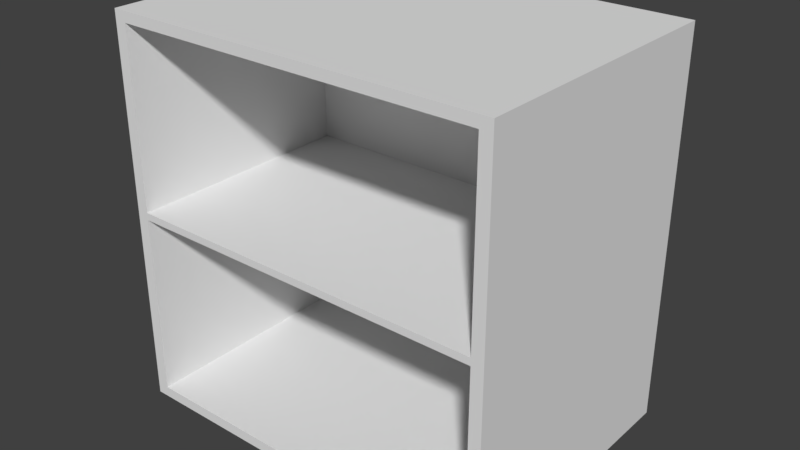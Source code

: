 # Source: Cupboard.blend  (saved by Blender 2.79.0; exported with 4.5.12 LTS)
import bpy
from mathutils import Matrix  # noqa: F401  (used for matrix-valued properties, if any)

bpy.ops.wm.read_factory_settings(use_empty=True)
scene = bpy.context.scene
scene.name = 'Scene'

# ---- collections
col_collection_1 = bpy.data.collections.new('Collection 1'); scene.collection.children.link(col_collection_1)

# ---- materials (node trees are filled in below, after node groups)
mat_material = bpy.data.materials.new('Material')
mat_material.alpha_threshold = 0.0
mat_material.use_transparent_shadow = False
mat_material.roughness = 0.5
mat_material.line_color = (0.0, 0.0, 0.0, 1.0)

# ---- material node trees

# ---- world
world_world = bpy.data.worlds.new('World'); scene.world = world_world
world_world.color = (0.05088, 0.05088, 0.05088)
world_world.use_sun_shadow = False
world_world.sun_shadow_jitter_overblur = 0.0
world_world.cycles.sampling_method = 'MANUAL'

# ---- meshes
me_cube = bpy.data.meshes.new('Cube')
me_cube.from_pydata([(1.976, 1.416, -1.981), (1.976, -1.416, -1.981), (1.976, 1.416, 1.981), (1.976, -1.416, 1.981), (1.854, -1.416, -1.874), (1.854, -1.416, 1.874), (1.854, 1.0, -1.874), (1.854, 1.0, 1.874), (1.976, 1.416, 0.0), (1.976, -1.416, 0.0), (1.854, -1.416, 0.0), (1.854, 1.0, 0.0), (1.976, 1.416, 0.07739), (1.976, -1.416, 0.07739), (1.854, -1.416, 0.07319), (1.854, 1.0, 0.07319), (-1.976, 1.416, -1.981), (-1.976, -1.416, -1.981), (-1.976, 1.416, 1.981), (-1.976, -1.416, 1.981), (0.0, 1.416, -1.981), (0.0, -1.416, -1.981), (0.0, 1.416, 1.981), (0.0, -1.416, 1.981), (-1.854, -1.416, -1.874), (-1.854, -1.416, 1.874), (0.0, -1.416, -1.874), (0.0, -1.416, 1.874), (-1.854, 1.0, -1.874), (-1.854, 1.0, 1.874), (0.0, 1.0, -1.874), (0.0, 1.0, 1.874), (-1.976, 1.416, 0.0), (-1.976, -1.416, 0.0), (0.0, 1.416, 0.0), (-1.854, -1.416, 0.0), (-1.854, 1.0, 0.0), (-1.976, 1.416, 0.07739), (-1.976, -1.416, 0.07739), (0.0, 1.416, 0.07739), (-1.854, -1.416, 0.07319), (-1.854, 1.0, 0.07319), (0.0, -1.416, 0.0), (0.0, 1.0, 0.0), (0.0, -1.416, 0.07319), (0.0, 1.0, 0.07319)], [], [(12, 2, 3, 13), (8, 0, 20, 34), (13, 3, 5, 14), (2, 22, 23, 3), (0, 1, 21, 20), (26, 4, 6, 30), (3, 23, 27, 5), (21, 1, 4, 26), (15, 7, 31, 45), (5, 27, 31, 7), (14, 5, 7, 15), (4, 10, 11, 6), (6, 11, 43, 30), (1, 9, 10, 4), (12, 8, 34, 39), (0, 8, 9, 1), (2, 12, 39, 22), (14, 15, 45, 44), (9, 13, 14, 10), (8, 12, 13, 9), (10, 14, 44, 42), (11, 10, 42, 43), (37, 38, 19, 18), (32, 34, 20, 16), (38, 40, 25, 19), (18, 19, 23, 22), (16, 20, 21, 17), (26, 30, 28, 24), (19, 25, 27, 23), (21, 26, 24, 17), (41, 45, 31, 29), (25, 29, 31, 27), (40, 41, 29, 25), (24, 28, 36, 35), (28, 30, 43, 36), (17, 24, 35, 33), (37, 39, 34, 32), (16, 17, 33, 32), (18, 22, 39, 37), (40, 44, 45, 41), (33, 35, 40, 38), (32, 33, 38, 37), (35, 42, 44, 40), (36, 43, 42, 35)])
_uv = me_cube.uv_layers.new(name='UVMap')
_uv.uv.foreach_set('vector', [0.6359, 0.6747, 0.7307, 0.6637, 0.8042, 0.7372, 0.7278, 0.8446, 0.38, 0.718, 0.2419, 0.6785, 0.1637, 0.5588, 0.3667, 0.5101, 0.7278, 0.8446, 0.8042, 0.7372, 0.8097, 0.744, 0.7326, 0.8514, 0.7307, 0.6637, 0.7869, 0.5278, 0.935, 0.7074, 0.8042, 0.7372, 0.2419, 0.6785, 0.1756, 0.7684, 0.06077, 0.7447, 0.1637, 0.5588, 0.05967, 0.7499, 0.1705, 0.7742, 0.1109, 0.8576, 0.01976, 0.8704, 0.8042, 0.7372, 0.935, 0.7074, 0.9364, 0.7133, 0.8097, 0.744, 0.06077, 0.7447, 0.1756, 0.7684, 0.1705, 0.7742, 0.05967, 0.7499, 0.8478, 0.8805, 0.8818, 0.8469, 0.9595, 0.8641, 0.9005, 0.9534, 0.8097, 0.744, 0.9364, 0.7133, 0.9595, 0.8641, 0.8818, 0.8469, 0.7326, 0.8514, 0.8097, 0.744, 0.8818, 0.8469, 0.8478, 0.8805, 0.1705, 0.7742, 0.2276, 0.8749, 0.1252, 0.8949, 0.1109, 0.8576, 0.1109, 0.8576, 0.1252, 0.8949, 0.08927, 0.9646, 0.01976, 0.8704, 0.1756, 0.7684, 0.2328, 0.872, 0.2276, 0.8749, 0.1705, 0.7742, 0.6359, 0.6747, 0.6305, 0.6762, 0.6214, 0.5296, 0.6271, 0.5293, 0.2419, 0.6785, 0.38, 0.718, 0.2328, 0.872, 0.1756, 0.7684, 0.7307, 0.6637, 0.6359, 0.6747, 0.6271, 0.5293, 0.7869, 0.5278, 0.7326, 0.8514, 0.8478, 0.8805, 0.9005, 0.9534, 0.7493, 0.9813, 0.7236, 0.847, 0.7278, 0.8446, 0.7326, 0.8514, 0.7276, 0.8534, 0.6305, 0.6762, 0.6359, 0.6747, 0.7278, 0.8446, 0.7236, 0.847, 0.7276, 0.8534, 0.7326, 0.8514, 0.7493, 0.9813, 0.7452, 0.9819, 0.1252, 0.8949, 0.2276, 0.8749, 0.2196, 0.9749, 0.08927, 0.9646, 0.8974, 0.1799, 0.8323, 0.3617, 0.7405, 0.2671, 0.8021, 0.1833, 0.0001498, 0.1694, 0.1216, 0.0001497, 0.268, 0.149, 0.1382, 0.2091, 0.8323, 0.3617, 0.8286, 0.3692, 0.7361, 0.2746, 0.7405, 0.2671, 0.8021, 0.1833, 0.7405, 0.2671, 0.6067, 0.2574, 0.726, 0.05751, 0.1382, 0.2091, 0.268, 0.149, 0.2568, 0.3612, 0.1468, 0.3205, 0.255, 0.3661, 0.225, 0.4895, 0.1545, 0.4304, 0.1481, 0.3281, 0.7405, 0.2671, 0.7361, 0.2746, 0.6062, 0.2635, 0.6067, 0.2574, 0.2568, 0.3612, 0.255, 0.3661, 0.1481, 0.3281, 0.1468, 0.3205, 0.719, 0.4153, 0.678, 0.4953, 0.6062, 0.4159, 0.6804, 0.3873, 0.7361, 0.2746, 0.6804, 0.3873, 0.6062, 0.4159, 0.6062, 0.2635, 0.8286, 0.3692, 0.719, 0.4153, 0.6804, 0.3873, 0.7361, 0.2746, 0.1481, 0.3281, 0.1545, 0.4304, 0.1226, 0.4545, 0.04638, 0.3833, 0.1545, 0.4304, 0.225, 0.4895, 0.1162, 0.5326, 0.1226, 0.4545, 0.1468, 0.3205, 0.1481, 0.3281, 0.04638, 0.3833, 0.04349, 0.378, 0.8974, 0.1799, 0.8842, 0.03477, 0.8899, 0.03425, 0.903, 0.1805, 0.1382, 0.2091, 0.1468, 0.3205, 0.04349, 0.378, 0.0001498, 0.1694, 0.8021, 0.1833, 0.726, 0.05751, 0.8842, 0.03477, 0.8974, 0.1799, 0.8286, 0.3692, 0.8317, 0.5001, 0.678, 0.4953, 0.719, 0.4153, 0.8368, 0.3635, 0.8338, 0.3704, 0.8286, 0.3692, 0.8323, 0.3617, 0.903, 0.1805, 0.8368, 0.3635, 0.8323, 0.3617, 0.8974, 0.1799, 0.8338, 0.3704, 0.8358, 0.5, 0.8317, 0.5001, 0.8286, 0.3692, 0.1226, 0.4545, 0.1162, 0.5326, 0.0001497, 0.4723, 0.04638, 0.3833])
me_cube.materials.append(mat_material)
me_cube.use_remesh_preserve_volume = False
me_cube.use_remesh_preserve_attributes = False
me_cube.use_mirror_vertex_groups = False
me_cube.update()

# ---- objects
ob_cube = bpy.data.objects.new('Cube', me_cube)

# ---- transforms, parenting, visibility, modifiers, constraints
ob_cube.location = (0.0, 0.0, 0.0)
ob_cube.lock_rotations_4d = False
ob_cube.empty_display_type = 'ARROWS'
ob_cube.lineart.crease_threshold = 0.0

# ---- collection membership
col_collection_1.objects.link(ob_cube)

# ---- scene / render settings (as saved in the file)
scene.frame_start = 1; scene.frame_end = 250; scene.frame_set(1)
scene.render.engine = 'BLENDER_EEVEE_NEXT'
scene.render.resolution_percentage = 50
scene.render.dither_intensity = 0.0
scene.cycles.use_denoising = False
scene.cycles.samples = 128
scene.cycles.sampling_pattern = 'TABULATED_SOBOL'
scene.cycles.use_adaptive_sampling = False
scene.cycles.use_light_tree = False
scene.cycles.blur_glossy = 0.0
scene.cycles.sample_clamp_indirect = 0.0
scene.view_settings.view_transform = 'Standard'
bpy.context.view_layer.update()

# ---- added for rendering (the .blend has no active camera and no usable light): camera, sun
cam_auto = bpy.data.cameras.new('AutoCamera')
cam_auto.lens = 50.0
cam_auto.sensor_width = 36.0
cam_auto.clip_end = 1000.0
ob_auto_camera = bpy.data.objects.new('AutoCamera', cam_auto)
scene.collection.objects.link(ob_auto_camera)
ob_auto_camera.location = (5.80269, -6.96323, 4.64216)
ob_auto_camera.rotation_euler = (1.09748, -7.21219e-08, 0.694738)
scene.camera = ob_auto_camera
light_auto_sun = bpy.data.lights.new('AutoSun', 'SUN')
light_auto_sun.energy = 3.0
light_auto_sun.angle = 0.0523599
ob_auto_sun = bpy.data.objects.new('AutoSun', light_auto_sun)
scene.collection.objects.link(ob_auto_sun)
ob_auto_sun.rotation_euler = (0.872665, 0.174533, 0.523599)
bpy.context.view_layer.update()
